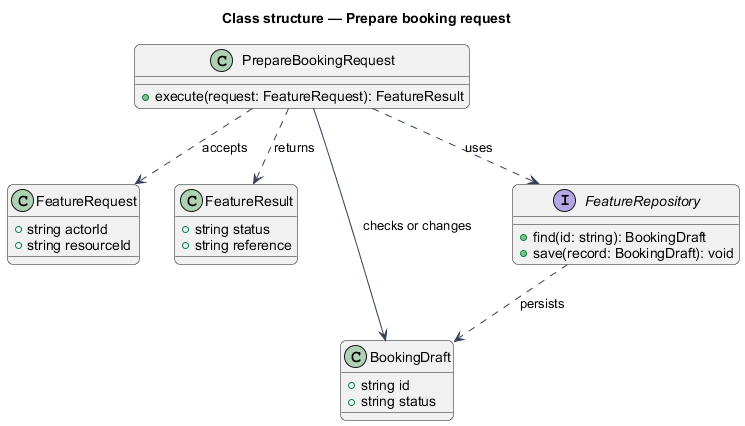

The diagram above was rendered by PlantUML. Its source (embedded in the PNG):
@startuml
skinparam backgroundColor #FFFFFF
skinparam shadowing false
skinparam roundcorner 12
skinparam defaultFontName Arial
skinparam ArrowColor #344054
skinparam rectangle {
  BorderColor #344054
  FontColor #101828
}
skinparam package {
  BorderColor #667085
  FontColor #101828
  BackgroundColor #F9FAFB
}
title Class structure — Prepare booking request
class PrepareBookingRequest {
  +execute(request: FeatureRequest): FeatureResult
}
class FeatureRequest {
  +string actorId
  +string resourceId
}
class FeatureResult {
  +string status
  +string reference
}
class BookingDraft {
  +string id
  +string status
}
interface FeatureRepository {
  +find(id: string): BookingDraft
  +save(record: BookingDraft): void
}
PrepareBookingRequest ..> FeatureRequest : accepts
PrepareBookingRequest ..> FeatureResult : returns
PrepareBookingRequest ..> FeatureRepository : uses
PrepareBookingRequest --> BookingDraft : checks or changes
FeatureRepository ..> BookingDraft : persists
@enduml